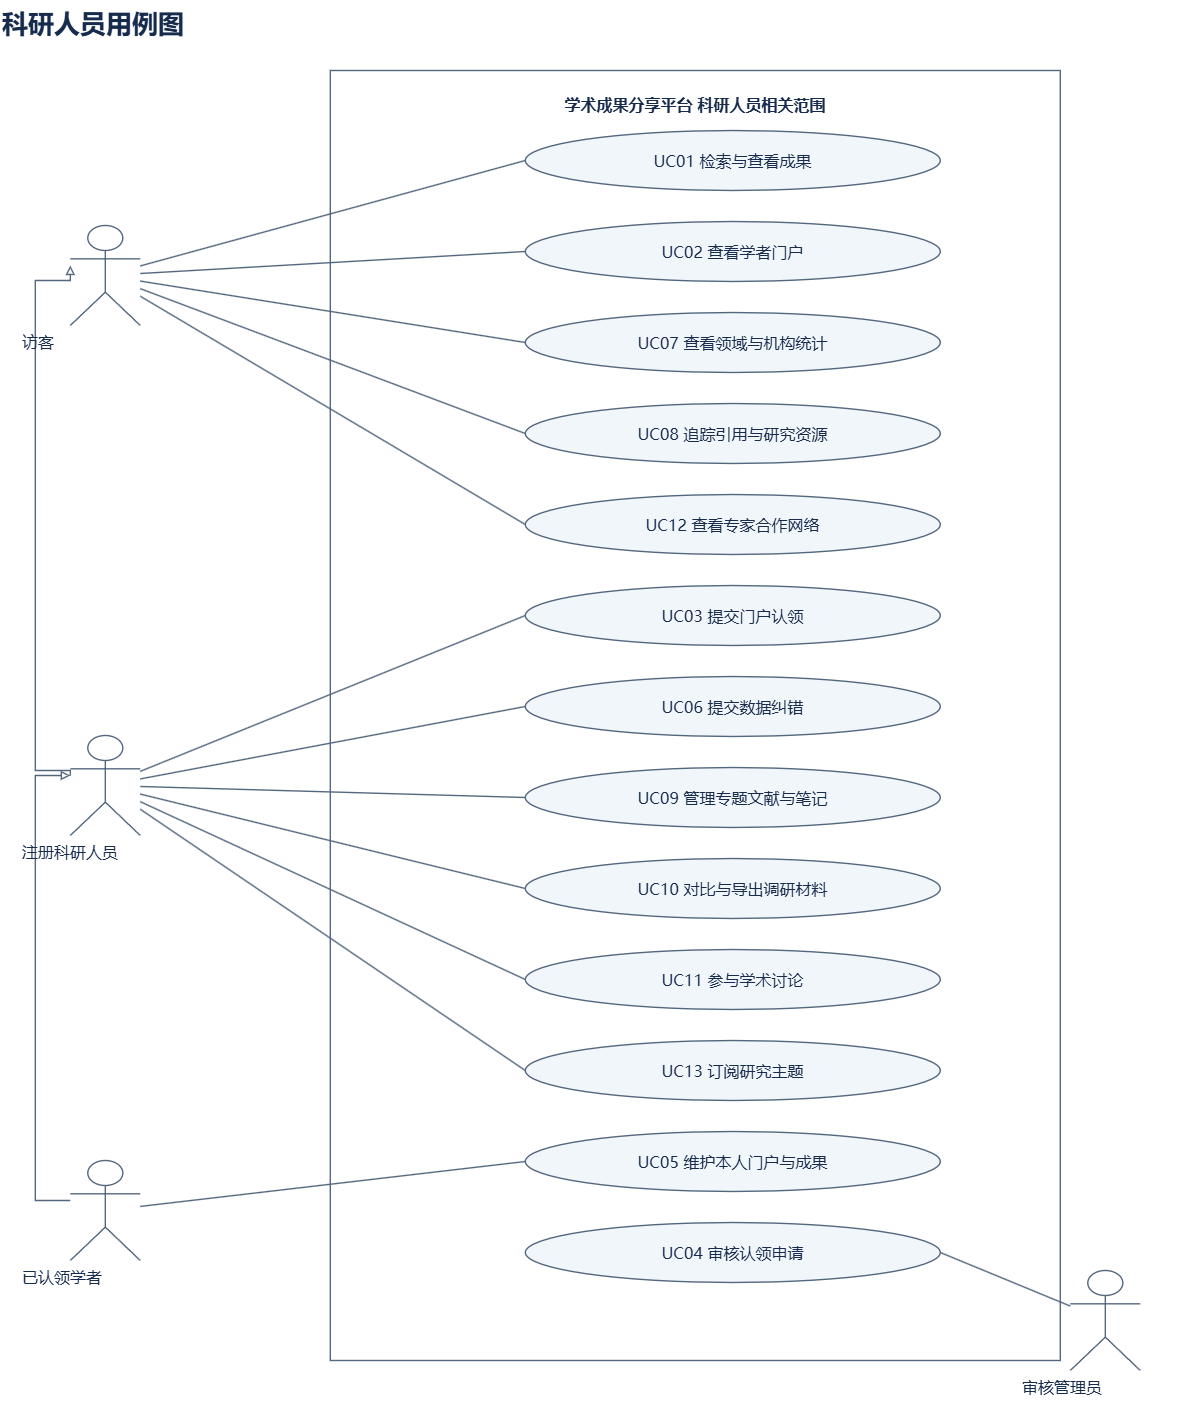

The diagram above was exported from draw.io. Its source (the exported page's mxGraphModel, read from the mxfile embedded in the PNG):
<mxGraphModel dx="2713" dy="1500" grid="1" gridSize="10" guides="1" tooltips="1" connect="1" arrows="1" fold="1" page="1" pageScale="1" pageWidth="1200" pageHeight="1450" background="#FFFFFF" math="0" shadow="0">
  <root>
    <mxCell id="0" />
    <mxCell id="1" parent="0" />
    <mxCell id="v1" parent="1" style="html=0;whiteSpace=wrap;fontFamily=Microsoft YaHei;fontSize=16;fontColor=#172B4D;strokeColor=#53677F;strokeWidth=1.4;rounded=1;arcSize=14;fillColor=#F1F6FB;text;strokeColor=none;fillColor=none;fontSize=26;fontStyle=1;align=left;" value="科研人员用例图" vertex="1">
      <mxGeometry height="46" width="1120" x="40" y="20" as="geometry" />
    </mxCell>
    <mxCell id="v2" parent="1" style="html=0;whiteSpace=wrap;fontFamily=Microsoft YaHei;fontSize=16;fontColor=#172B4D;strokeColor=#53677F;strokeWidth=1.4;rounded=1;arcSize=14;fillColor=#F1F6FB;rounded=0;fillColor=#FFFFFF;verticalAlign=top;spacingTop=18;fontStyle=1;" value="学术成果分享平台  科研人员相关范围" vertex="1">
      <mxGeometry height="1290" width="730" x="370" y="90" as="geometry" />
    </mxCell>
    <mxCell id="v3" parent="1" style="html=0;whiteSpace=wrap;fontFamily=Microsoft YaHei;fontSize=16;fontColor=#172B4D;strokeColor=#53677F;strokeWidth=1.4;rounded=1;arcSize=14;fillColor=#F1F6FB;shape=umlActor;fillColor=#FFFFFF;verticalLabelPosition=bottom;verticalAlign=top;" value="" vertex="1">
      <mxGeometry height="100" width="70" x="110" y="245" as="geometry" />
    </mxCell>
    <mxCell id="v4" parent="1" style="html=0;whiteSpace=wrap;fontFamily=Microsoft YaHei;fontSize=16;fontColor=#172B4D;strokeColor=#53677F;strokeWidth=1.4;rounded=1;arcSize=14;fillColor=#F1F6FB;shape=umlActor;fillColor=#FFFFFF;verticalLabelPosition=bottom;verticalAlign=top;" value="" vertex="1">
      <mxGeometry height="100" width="70" x="110" y="755" as="geometry" />
    </mxCell>
    <mxCell id="v5" parent="1" style="html=0;whiteSpace=wrap;fontFamily=Microsoft YaHei;fontSize=16;fontColor=#172B4D;strokeColor=#53677F;strokeWidth=1.4;rounded=1;arcSize=14;fillColor=#F1F6FB;shape=umlActor;fillColor=#FFFFFF;verticalLabelPosition=bottom;verticalAlign=top;" value="" vertex="1">
      <mxGeometry height="100" width="70" x="110" y="1180" as="geometry" />
    </mxCell>
    <mxCell id="v6" parent="1" style="html=0;whiteSpace=wrap;fontFamily=Microsoft YaHei;fontSize=16;fontColor=#172B4D;strokeColor=#53677F;strokeWidth=1.4;rounded=1;arcSize=14;fillColor=#F1F6FB;shape=umlActor;fillColor=#FFFFFF;verticalLabelPosition=bottom;verticalAlign=top;" value="" vertex="1">
      <mxGeometry height="100" width="70" x="1110" y="1290" as="geometry" />
    </mxCell>
    <mxCell id="v7" parent="1" style="html=0;whiteSpace=wrap;fontFamily=Microsoft YaHei;fontSize=16;fontColor=#172B4D;strokeColor=#53677F;strokeWidth=1.4;rounded=1;arcSize=14;fillColor=#F1F6FB;ellipse;" value="UC01  检索与查看成果" vertex="1">
      <mxGeometry height="60" width="415" x="565" y="150" as="geometry" />
    </mxCell>
    <mxCell id="e8" edge="1" parent="1" source="v3" style="html=0;whiteSpace=wrap;fontFamily=Microsoft YaHei;fontSize=16;fontColor=#172B4D;strokeColor=#53677F;strokeWidth=1.4;whiteSpace=nowrap;edgeStyle=orthogonalEdgeStyle;rounded=0;endArrow=classic;endFill=1;fontSize=14;labelBackgroundColor=#FFFFFF;edgeStyle=none;endArrow=none;entryX=0;entryY=0.5;" target="v7" value="">
      <mxGeometry relative="1" as="geometry" />
    </mxCell>
    <mxCell id="v9" parent="1" style="html=0;whiteSpace=wrap;fontFamily=Microsoft YaHei;fontSize=16;fontColor=#172B4D;strokeColor=#53677F;strokeWidth=1.4;rounded=1;arcSize=14;fillColor=#F1F6FB;ellipse;" value="UC02  查看学者门户" vertex="1">
      <mxGeometry height="60" width="415" x="565" y="241" as="geometry" />
    </mxCell>
    <mxCell id="e10" edge="1" parent="1" source="v3" style="html=0;whiteSpace=wrap;fontFamily=Microsoft YaHei;fontSize=16;fontColor=#172B4D;strokeColor=#53677F;strokeWidth=1.4;whiteSpace=nowrap;edgeStyle=orthogonalEdgeStyle;rounded=0;endArrow=classic;endFill=1;fontSize=14;labelBackgroundColor=#FFFFFF;edgeStyle=none;endArrow=none;entryX=0;entryY=0.5;" target="v9" value="">
      <mxGeometry relative="1" as="geometry" />
    </mxCell>
    <mxCell id="v11" parent="1" style="html=0;whiteSpace=wrap;fontFamily=Microsoft YaHei;fontSize=16;fontColor=#172B4D;strokeColor=#53677F;strokeWidth=1.4;rounded=1;arcSize=14;fillColor=#F1F6FB;ellipse;" value="UC07  查看领域与机构统计" vertex="1">
      <mxGeometry height="60" width="415" x="565" y="332" as="geometry" />
    </mxCell>
    <mxCell id="e12" edge="1" parent="1" source="v3" style="html=0;whiteSpace=wrap;fontFamily=Microsoft YaHei;fontSize=16;fontColor=#172B4D;strokeColor=#53677F;strokeWidth=1.4;whiteSpace=nowrap;edgeStyle=orthogonalEdgeStyle;rounded=0;endArrow=classic;endFill=1;fontSize=14;labelBackgroundColor=#FFFFFF;edgeStyle=none;endArrow=none;entryX=0;entryY=0.5;" target="v11" value="">
      <mxGeometry relative="1" as="geometry" />
    </mxCell>
    <mxCell id="v13" parent="1" style="html=0;whiteSpace=wrap;fontFamily=Microsoft YaHei;fontSize=16;fontColor=#172B4D;strokeColor=#53677F;strokeWidth=1.4;rounded=1;arcSize=14;fillColor=#F1F6FB;ellipse;" value="UC08  追踪引用与研究资源" vertex="1">
      <mxGeometry height="60" width="415" x="565" y="423" as="geometry" />
    </mxCell>
    <mxCell id="e14" edge="1" parent="1" source="v3" style="html=0;whiteSpace=wrap;fontFamily=Microsoft YaHei;fontSize=16;fontColor=#172B4D;strokeColor=#53677F;strokeWidth=1.4;whiteSpace=nowrap;edgeStyle=orthogonalEdgeStyle;rounded=0;endArrow=classic;endFill=1;fontSize=14;labelBackgroundColor=#FFFFFF;edgeStyle=none;endArrow=none;entryX=0;entryY=0.5;" target="v13" value="">
      <mxGeometry relative="1" as="geometry" />
    </mxCell>
    <mxCell id="v15" parent="1" style="html=0;whiteSpace=wrap;fontFamily=Microsoft YaHei;fontSize=16;fontColor=#172B4D;strokeColor=#53677F;strokeWidth=1.4;rounded=1;arcSize=14;fillColor=#F1F6FB;ellipse;" value="UC12  查看专家合作网络" vertex="1">
      <mxGeometry height="60" width="415" x="565" y="514" as="geometry" />
    </mxCell>
    <mxCell id="e16" edge="1" parent="1" source="v3" style="html=0;whiteSpace=wrap;fontFamily=Microsoft YaHei;fontSize=16;fontColor=#172B4D;strokeColor=#53677F;strokeWidth=1.4;whiteSpace=nowrap;edgeStyle=orthogonalEdgeStyle;rounded=0;endArrow=classic;endFill=1;fontSize=14;labelBackgroundColor=#FFFFFF;edgeStyle=none;endArrow=none;entryX=0;entryY=0.5;" target="v15" value="">
      <mxGeometry relative="1" as="geometry" />
    </mxCell>
    <mxCell id="v17" parent="1" style="html=0;whiteSpace=wrap;fontFamily=Microsoft YaHei;fontSize=16;fontColor=#172B4D;strokeColor=#53677F;strokeWidth=1.4;rounded=1;arcSize=14;fillColor=#F1F6FB;ellipse;" value="UC03  提交门户认领" vertex="1">
      <mxGeometry height="60" width="415" x="565" y="605" as="geometry" />
    </mxCell>
    <mxCell id="e18" edge="1" parent="1" source="v4" style="html=0;whiteSpace=wrap;fontFamily=Microsoft YaHei;fontSize=16;fontColor=#172B4D;strokeColor=#53677F;strokeWidth=1.4;whiteSpace=nowrap;edgeStyle=orthogonalEdgeStyle;rounded=0;endArrow=classic;endFill=1;fontSize=14;labelBackgroundColor=#FFFFFF;edgeStyle=none;endArrow=none;entryX=0;entryY=0.5;" target="v17" value="">
      <mxGeometry relative="1" as="geometry" />
    </mxCell>
    <mxCell id="v19" parent="1" style="html=0;whiteSpace=wrap;fontFamily=Microsoft YaHei;fontSize=16;fontColor=#172B4D;strokeColor=#53677F;strokeWidth=1.4;rounded=1;arcSize=14;fillColor=#F1F6FB;ellipse;" value="UC06  提交数据纠错" vertex="1">
      <mxGeometry height="60" width="415" x="565" y="696" as="geometry" />
    </mxCell>
    <mxCell id="e20" edge="1" parent="1" source="v4" style="html=0;whiteSpace=wrap;fontFamily=Microsoft YaHei;fontSize=16;fontColor=#172B4D;strokeColor=#53677F;strokeWidth=1.4;whiteSpace=nowrap;edgeStyle=orthogonalEdgeStyle;rounded=0;endArrow=classic;endFill=1;fontSize=14;labelBackgroundColor=#FFFFFF;edgeStyle=none;endArrow=none;entryX=0;entryY=0.5;" target="v19" value="">
      <mxGeometry relative="1" as="geometry" />
    </mxCell>
    <mxCell id="v21" parent="1" style="html=0;whiteSpace=wrap;fontFamily=Microsoft YaHei;fontSize=16;fontColor=#172B4D;strokeColor=#53677F;strokeWidth=1.4;rounded=1;arcSize=14;fillColor=#F1F6FB;ellipse;" value="UC09  管理专题文献与笔记" vertex="1">
      <mxGeometry height="60" width="415" x="565" y="787" as="geometry" />
    </mxCell>
    <mxCell id="e22" edge="1" parent="1" source="v4" style="html=0;whiteSpace=wrap;fontFamily=Microsoft YaHei;fontSize=16;fontColor=#172B4D;strokeColor=#53677F;strokeWidth=1.4;whiteSpace=nowrap;edgeStyle=orthogonalEdgeStyle;rounded=0;endArrow=classic;endFill=1;fontSize=14;labelBackgroundColor=#FFFFFF;edgeStyle=none;endArrow=none;entryX=0;entryY=0.5;" target="v21" value="">
      <mxGeometry relative="1" as="geometry" />
    </mxCell>
    <mxCell id="v23" parent="1" style="html=0;whiteSpace=wrap;fontFamily=Microsoft YaHei;fontSize=16;fontColor=#172B4D;strokeColor=#53677F;strokeWidth=1.4;rounded=1;arcSize=14;fillColor=#F1F6FB;ellipse;" value="UC10  对比与导出调研材料" vertex="1">
      <mxGeometry height="60" width="415" x="565" y="878" as="geometry" />
    </mxCell>
    <mxCell id="e24" edge="1" parent="1" source="v4" style="html=0;whiteSpace=wrap;fontFamily=Microsoft YaHei;fontSize=16;fontColor=#172B4D;strokeColor=#53677F;strokeWidth=1.4;whiteSpace=nowrap;edgeStyle=orthogonalEdgeStyle;rounded=0;endArrow=classic;endFill=1;fontSize=14;labelBackgroundColor=#FFFFFF;edgeStyle=none;endArrow=none;entryX=0;entryY=0.5;" target="v23" value="">
      <mxGeometry relative="1" as="geometry" />
    </mxCell>
    <mxCell id="v25" parent="1" style="html=0;whiteSpace=wrap;fontFamily=Microsoft YaHei;fontSize=16;fontColor=#172B4D;strokeColor=#53677F;strokeWidth=1.4;rounded=1;arcSize=14;fillColor=#F1F6FB;ellipse;" value="UC11  参与学术讨论" vertex="1">
      <mxGeometry height="60" width="415" x="565" y="969" as="geometry" />
    </mxCell>
    <mxCell id="e26" edge="1" parent="1" source="v4" style="html=0;whiteSpace=wrap;fontFamily=Microsoft YaHei;fontSize=16;fontColor=#172B4D;strokeColor=#53677F;strokeWidth=1.4;whiteSpace=nowrap;edgeStyle=orthogonalEdgeStyle;rounded=0;endArrow=classic;endFill=1;fontSize=14;labelBackgroundColor=#FFFFFF;edgeStyle=none;endArrow=none;entryX=0;entryY=0.5;" target="v25" value="">
      <mxGeometry relative="1" as="geometry" />
    </mxCell>
    <mxCell id="v27" parent="1" style="html=0;whiteSpace=wrap;fontFamily=Microsoft YaHei;fontSize=16;fontColor=#172B4D;strokeColor=#53677F;strokeWidth=1.4;rounded=1;arcSize=14;fillColor=#F1F6FB;ellipse;" value="UC13  订阅研究主题" vertex="1">
      <mxGeometry height="60" width="415" x="565" y="1060" as="geometry" />
    </mxCell>
    <mxCell id="e28" edge="1" parent="1" source="v4" style="html=0;whiteSpace=wrap;fontFamily=Microsoft YaHei;fontSize=16;fontColor=#172B4D;strokeColor=#53677F;strokeWidth=1.4;whiteSpace=nowrap;edgeStyle=orthogonalEdgeStyle;rounded=0;endArrow=classic;endFill=1;fontSize=14;labelBackgroundColor=#FFFFFF;edgeStyle=none;endArrow=none;entryX=0;entryY=0.5;" target="v27" value="">
      <mxGeometry relative="1" as="geometry" />
    </mxCell>
    <mxCell id="v29" parent="1" style="html=0;whiteSpace=wrap;fontFamily=Microsoft YaHei;fontSize=16;fontColor=#172B4D;strokeColor=#53677F;strokeWidth=1.4;rounded=1;arcSize=14;fillColor=#F1F6FB;ellipse;" value="UC05  维护本人门户与成果" vertex="1">
      <mxGeometry height="60" width="415" x="565" y="1151" as="geometry" />
    </mxCell>
    <mxCell id="e30" edge="1" parent="1" source="v5" style="html=0;whiteSpace=wrap;fontFamily=Microsoft YaHei;fontSize=16;fontColor=#172B4D;strokeColor=#53677F;strokeWidth=1.4;whiteSpace=nowrap;edgeStyle=orthogonalEdgeStyle;rounded=0;endArrow=classic;endFill=1;fontSize=14;labelBackgroundColor=#FFFFFF;edgeStyle=none;endArrow=none;entryX=0;entryY=0.5;" target="v29" value="">
      <mxGeometry relative="1" as="geometry" />
    </mxCell>
    <mxCell id="v31" parent="1" style="html=0;whiteSpace=wrap;fontFamily=Microsoft YaHei;fontSize=16;fontColor=#172B4D;strokeColor=#53677F;strokeWidth=1.4;rounded=1;arcSize=14;fillColor=#F1F6FB;ellipse;" value="UC04  审核认领申请" vertex="1">
      <mxGeometry height="60" width="415" x="565" y="1242" as="geometry" />
    </mxCell>
    <mxCell id="e32" edge="1" parent="1" source="v6" style="html=0;whiteSpace=wrap;fontFamily=Microsoft YaHei;fontSize=16;fontColor=#172B4D;strokeColor=#53677F;strokeWidth=1.4;whiteSpace=nowrap;edgeStyle=orthogonalEdgeStyle;rounded=0;endArrow=classic;endFill=1;fontSize=14;labelBackgroundColor=#FFFFFF;edgeStyle=none;endArrow=none;entryX=1;entryY=0.5;" target="v31" value="">
      <mxGeometry relative="1" as="geometry" />
    </mxCell>
    <mxCell id="e33" edge="1" parent="1" source="v4" style="html=0;whiteSpace=wrap;fontFamily=Microsoft YaHei;fontSize=16;fontColor=#172B4D;strokeColor=#53677F;strokeWidth=1.4;whiteSpace=nowrap;edgeStyle=orthogonalEdgeStyle;rounded=0;endArrow=classic;endFill=1;fontSize=14;labelBackgroundColor=#FFFFFF;endArrow=block;endFill=0;exitX=0;exitY=0.4;entryX=0;entryY=0.4;" target="v3" value="">
      <mxGeometry relative="1" as="geometry">
        <Array as="points">
          <mxPoint x="75" y="790" />
          <mxPoint x="75" y="300" />
        </Array>
      </mxGeometry>
    </mxCell>
    <mxCell id="e34" edge="1" parent="1" source="v5" style="html=0;whiteSpace=wrap;fontFamily=Microsoft YaHei;fontSize=16;fontColor=#172B4D;strokeColor=#53677F;strokeWidth=1.4;whiteSpace=nowrap;edgeStyle=orthogonalEdgeStyle;rounded=0;endArrow=classic;endFill=1;fontSize=14;labelBackgroundColor=#FFFFFF;endArrow=block;endFill=0;exitX=0;exitY=0.4;entryX=0;entryY=0.4;" target="v4" value="">
      <mxGeometry relative="1" as="geometry">
        <Array as="points">
          <mxPoint x="75" y="1220" />
          <mxPoint x="75" y="795" />
        </Array>
      </mxGeometry>
    </mxCell>
    <mxCell id="v35" parent="1" style="html=0;whiteSpace=wrap;fontFamily=Microsoft YaHei;fontSize=16;fontColor=#172B4D;strokeColor=#53677F;strokeWidth=1.4;rounded=1;arcSize=14;fillColor=#F1F6FB;text;strokeColor=none;fillColor=none;fontSize=16;" value="访客" vertex="1">
      <mxGeometry height="40" width="170" x="60" y="345" as="geometry" />
    </mxCell>
    <mxCell id="v36" parent="1" style="html=0;whiteSpace=wrap;fontFamily=Microsoft YaHei;fontSize=16;fontColor=#172B4D;strokeColor=#53677F;strokeWidth=1.4;rounded=1;arcSize=14;fillColor=#F1F6FB;text;strokeColor=none;fillColor=none;fontSize=16;" value="注册科研人员" vertex="1">
      <mxGeometry height="40" width="170" x="60" y="855" as="geometry" />
    </mxCell>
    <mxCell id="v37" parent="1" style="html=0;whiteSpace=wrap;fontFamily=Microsoft YaHei;fontSize=16;fontColor=#172B4D;strokeColor=#53677F;strokeWidth=1.4;rounded=1;arcSize=14;fillColor=#F1F6FB;text;strokeColor=none;fillColor=none;fontSize=16;" value="已认领学者" vertex="1">
      <mxGeometry height="40" width="170" x="60" y="1280" as="geometry" />
    </mxCell>
    <mxCell id="v38" parent="1" style="html=0;whiteSpace=wrap;fontFamily=Microsoft YaHei;fontSize=16;fontColor=#172B4D;strokeColor=#53677F;strokeWidth=1.4;rounded=1;arcSize=14;fillColor=#F1F6FB;text;strokeColor=none;fillColor=none;fontSize=16;" value="审核管理员" vertex="1">
      <mxGeometry height="40" width="170" x="1060" y="1390" as="geometry" />
    </mxCell>
  </root>
</mxGraphModel>